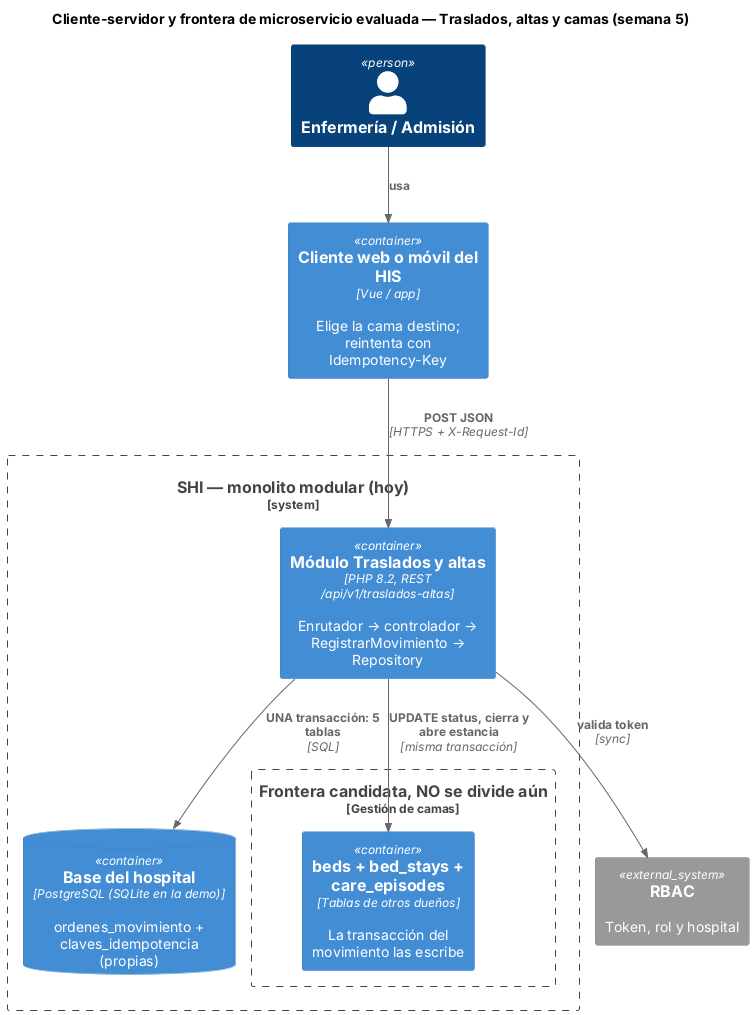

The diagram above was rendered by PlantUML. Its source (embedded in the PNG):
@startuml semana-05-cliente-servidor
!include <C4/C4_Container>
title Cliente-servidor y frontera de microservicio evaluada — Traslados, altas y camas (semana 5)
Person(enf, "Enfermería / Admisión")
Container(cli, "Cliente web o móvil del HIS", "Vue / app", "Elige la cama destino; reintenta con Idempotency-Key")
System_Ext(rbac, "RBAC", "Token, rol y hospital")
System_Boundary(shi, "SHI — monolito modular (hoy)") {
  Container(api, "Módulo Traslados y altas", "PHP 8.2, REST /api/v1/traslados-altas", "Enrutador → controlador → RegistrarMovimiento → Repository")
  Boundary(frontera, "Frontera candidata, NO se divide aún", "Gestión de camas") {
    Container(camas, "beds + bed_stays + care_episodes", "Tablas de otros dueños", "La transacción del movimiento las escribe")
  }
  ContainerDb(bd, "Base del hospital", "PostgreSQL (SQLite en la demo)", "ordenes_movimiento + claves_idempotencia (propias)")
}
Rel(enf, cli, "usa")
Rel(cli, api, "POST JSON", "HTTPS + X-Request-Id")
Rel(api, rbac, "valida token", "sync")
Rel(api, bd, "UNA transacción: 5 tablas", "SQL")
Rel(api, camas, "UPDATE status, cierra y abre estancia", "misma transacción")
@enduml